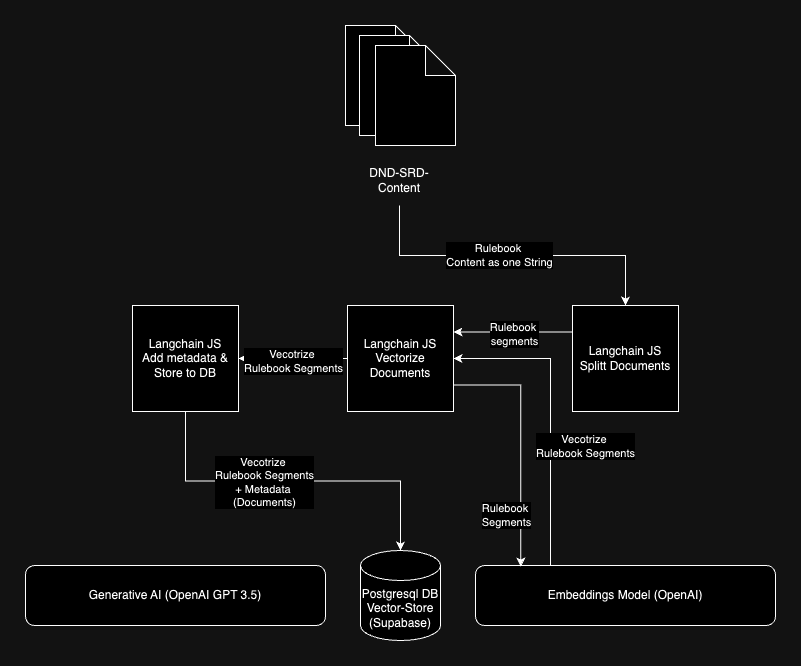

The diagram above was exported from draw.io. Its source (the exported page's mxGraphModel, read from the mxfile embedded in the PNG):
<mxGraphModel dx="1242" dy="1989" grid="1" gridSize="10" guides="1" tooltips="1" connect="1" arrows="1" fold="1" page="1" pageScale="1" pageWidth="827" pageHeight="1169" math="0" shadow="0">
  <root>
    <mxCell id="0" />
    <mxCell id="1" parent="0" />
    <mxCell id="TmhDnHHVXNjxoKuLNQDz-1" value="Postgresql DB&lt;div&gt;Vector-Store (Supabase)&lt;/div&gt;" style="shape=cylinder3;whiteSpace=wrap;html=1;boundedLbl=1;backgroundOutline=1;size=15;" vertex="1" parent="1">
      <mxGeometry x="374" y="15" width="80" height="90" as="geometry" />
    </mxCell>
    <mxCell id="TmhDnHHVXNjxoKuLNQDz-2" style="edgeStyle=orthogonalEdgeStyle;rounded=0;orthogonalLoop=1;jettySize=auto;html=1;exitX=0;exitY=0.25;exitDx=0;exitDy=0;entryX=1;entryY=0.25;entryDx=0;entryDy=0;" edge="1" parent="1" source="TmhDnHHVXNjxoKuLNQDz-4" target="TmhDnHHVXNjxoKuLNQDz-12">
      <mxGeometry relative="1" as="geometry" />
    </mxCell>
    <mxCell id="TmhDnHHVXNjxoKuLNQDz-3" value="Rulebook&amp;nbsp;&lt;div&gt;segments&lt;/div&gt;" style="edgeLabel;html=1;align=center;verticalAlign=middle;resizable=0;points=[];" connectable="0" vertex="1" parent="TmhDnHHVXNjxoKuLNQDz-2">
      <mxGeometry x="-0.0057" y="2" relative="1" as="geometry">
        <mxPoint as="offset" />
      </mxGeometry>
    </mxCell>
    <mxCell id="TmhDnHHVXNjxoKuLNQDz-4" value="Langchain JS&lt;div&gt;Splitt Documents&lt;/div&gt;" style="whiteSpace=wrap;html=1;aspect=fixed;" vertex="1" parent="1">
      <mxGeometry x="586" y="-230" width="106" height="106" as="geometry" />
    </mxCell>
    <mxCell id="TmhDnHHVXNjxoKuLNQDz-5" value="" style="group" connectable="0" vertex="1" parent="1">
      <mxGeometry x="359" y="-510" width="110" height="180" as="geometry" />
    </mxCell>
    <mxCell id="TmhDnHHVXNjxoKuLNQDz-6" value="" style="shape=note;whiteSpace=wrap;html=1;backgroundOutline=1;darkOpacity=0.05;" vertex="1" parent="TmhDnHHVXNjxoKuLNQDz-5">
      <mxGeometry width="80" height="100" as="geometry" />
    </mxCell>
    <mxCell id="TmhDnHHVXNjxoKuLNQDz-7" value="" style="shape=note;whiteSpace=wrap;html=1;backgroundOutline=1;darkOpacity=0.05;" vertex="1" parent="TmhDnHHVXNjxoKuLNQDz-5">
      <mxGeometry x="14" y="10" width="80" height="100" as="geometry" />
    </mxCell>
    <mxCell id="TmhDnHHVXNjxoKuLNQDz-8" value="" style="shape=note;whiteSpace=wrap;html=1;backgroundOutline=1;darkOpacity=0.05;" vertex="1" parent="TmhDnHHVXNjxoKuLNQDz-5">
      <mxGeometry x="30" y="20" width="80" height="100" as="geometry" />
    </mxCell>
    <mxCell id="TmhDnHHVXNjxoKuLNQDz-9" value="DND-SRD-Content" style="text;html=1;align=center;verticalAlign=middle;whiteSpace=wrap;rounded=0;" vertex="1" parent="TmhDnHHVXNjxoKuLNQDz-5">
      <mxGeometry x="6" y="130" width="96" height="50" as="geometry" />
    </mxCell>
    <mxCell id="TmhDnHHVXNjxoKuLNQDz-10" style="edgeStyle=orthogonalEdgeStyle;rounded=0;orthogonalLoop=1;jettySize=auto;html=1;exitX=0;exitY=0.5;exitDx=0;exitDy=0;entryX=1;entryY=0.5;entryDx=0;entryDy=0;" edge="1" parent="1" source="TmhDnHHVXNjxoKuLNQDz-12" target="TmhDnHHVXNjxoKuLNQDz-21">
      <mxGeometry relative="1" as="geometry" />
    </mxCell>
    <mxCell id="TmhDnHHVXNjxoKuLNQDz-11" value="Vecotrize&amp;nbsp;&lt;div&gt;Rulebook Segments&lt;/div&gt;" style="edgeLabel;html=1;align=center;verticalAlign=middle;resizable=0;points=[];" connectable="0" vertex="1" parent="TmhDnHHVXNjxoKuLNQDz-10">
      <mxGeometry x="0.013" y="2" relative="1" as="geometry">
        <mxPoint as="offset" />
      </mxGeometry>
    </mxCell>
    <mxCell id="TmhDnHHVXNjxoKuLNQDz-12" value="Langchain JS&lt;div&gt;Vectorize Documents&lt;/div&gt;" style="whiteSpace=wrap;html=1;aspect=fixed;" vertex="1" parent="1">
      <mxGeometry x="361" y="-230" width="106" height="106" as="geometry" />
    </mxCell>
    <mxCell id="TmhDnHHVXNjxoKuLNQDz-13" style="edgeStyle=orthogonalEdgeStyle;rounded=0;orthogonalLoop=1;jettySize=auto;html=1;exitX=0.25;exitY=0;exitDx=0;exitDy=0;entryX=1;entryY=0.5;entryDx=0;entryDy=0;" edge="1" parent="1" source="TmhDnHHVXNjxoKuLNQDz-15" target="TmhDnHHVXNjxoKuLNQDz-12">
      <mxGeometry relative="1" as="geometry" />
    </mxCell>
    <mxCell id="TmhDnHHVXNjxoKuLNQDz-14" value="Vecotrize&amp;nbsp;&lt;div&gt;Rulebook Segments&lt;/div&gt;" style="edgeLabel;html=1;align=center;verticalAlign=middle;resizable=0;points=[];" connectable="0" vertex="1" parent="TmhDnHHVXNjxoKuLNQDz-13">
      <mxGeometry x="-0.1487" y="5" relative="1" as="geometry">
        <mxPoint x="39" y="9" as="offset" />
      </mxGeometry>
    </mxCell>
    <mxCell id="TmhDnHHVXNjxoKuLNQDz-15" value="Embeddings Model (OpenAI)" style="rounded=1;whiteSpace=wrap;html=1;" vertex="1" parent="1">
      <mxGeometry x="489" y="30" width="300" height="60" as="geometry" />
    </mxCell>
    <mxCell id="TmhDnHHVXNjxoKuLNQDz-16" value="Generative AI (OpenAI GPT 3.5)" style="rounded=1;whiteSpace=wrap;html=1;" vertex="1" parent="1">
      <mxGeometry x="39" y="30" width="300" height="60" as="geometry" />
    </mxCell>
    <mxCell id="TmhDnHHVXNjxoKuLNQDz-17" style="edgeStyle=orthogonalEdgeStyle;rounded=0;orthogonalLoop=1;jettySize=auto;html=1;exitX=0.5;exitY=1;exitDx=0;exitDy=0;entryX=0.5;entryY=0;entryDx=0;entryDy=0;" edge="1" parent="1" source="TmhDnHHVXNjxoKuLNQDz-9" target="TmhDnHHVXNjxoKuLNQDz-4">
      <mxGeometry relative="1" as="geometry" />
    </mxCell>
    <mxCell id="TmhDnHHVXNjxoKuLNQDz-18" value="Rulebook&amp;nbsp;&lt;div&gt;Content as one String&lt;/div&gt;" style="edgeLabel;html=1;align=center;verticalAlign=middle;resizable=0;points=[];" connectable="0" vertex="1" parent="TmhDnHHVXNjxoKuLNQDz-17">
      <mxGeometry x="-0.0833" y="1" relative="1" as="geometry">
        <mxPoint as="offset" />
      </mxGeometry>
    </mxCell>
    <mxCell id="TmhDnHHVXNjxoKuLNQDz-19" style="edgeStyle=orthogonalEdgeStyle;rounded=0;orthogonalLoop=1;jettySize=auto;html=1;exitX=1;exitY=0.75;exitDx=0;exitDy=0;entryX=0.151;entryY=0.019;entryDx=0;entryDy=0;entryPerimeter=0;" edge="1" parent="1" source="TmhDnHHVXNjxoKuLNQDz-12" target="TmhDnHHVXNjxoKuLNQDz-15">
      <mxGeometry relative="1" as="geometry" />
    </mxCell>
    <mxCell id="TmhDnHHVXNjxoKuLNQDz-20" value="Rulebook&amp;nbsp;&lt;div&gt;Segments&lt;/div&gt;" style="edgeLabel;html=1;align=center;verticalAlign=middle;resizable=0;points=[];" connectable="0" vertex="1" parent="TmhDnHHVXNjxoKuLNQDz-19">
      <mxGeometry x="-0.0483" y="1" relative="1" as="geometry">
        <mxPoint x="-16" y="79" as="offset" />
      </mxGeometry>
    </mxCell>
    <mxCell id="TmhDnHHVXNjxoKuLNQDz-21" value="Langchain JS&lt;div&gt;Add metadata &amp;amp; Store to DB&lt;/div&gt;" style="whiteSpace=wrap;html=1;aspect=fixed;" vertex="1" parent="1">
      <mxGeometry x="146" y="-230" width="106" height="106" as="geometry" />
    </mxCell>
    <mxCell id="TmhDnHHVXNjxoKuLNQDz-22" style="edgeStyle=orthogonalEdgeStyle;rounded=0;orthogonalLoop=1;jettySize=auto;html=1;exitX=0.5;exitY=1;exitDx=0;exitDy=0;entryX=0.5;entryY=0;entryDx=0;entryDy=0;entryPerimeter=0;" edge="1" parent="1" source="TmhDnHHVXNjxoKuLNQDz-21" target="TmhDnHHVXNjxoKuLNQDz-1">
      <mxGeometry relative="1" as="geometry" />
    </mxCell>
    <mxCell id="TmhDnHHVXNjxoKuLNQDz-23" value="Vecotrize&amp;nbsp;&lt;div&gt;Rulebook Segments&lt;/div&gt;&lt;div&gt;+ Metadata&amp;nbsp;&lt;/div&gt;&lt;div&gt;(Documents)&lt;/div&gt;" style="edgeLabel;html=1;align=center;verticalAlign=middle;resizable=0;points=[];" connectable="0" vertex="1" parent="TmhDnHHVXNjxoKuLNQDz-22">
      <mxGeometry x="-0.1649" y="-1" relative="1" as="geometry">
        <mxPoint as="offset" />
      </mxGeometry>
    </mxCell>
  </root>
</mxGraphModel>